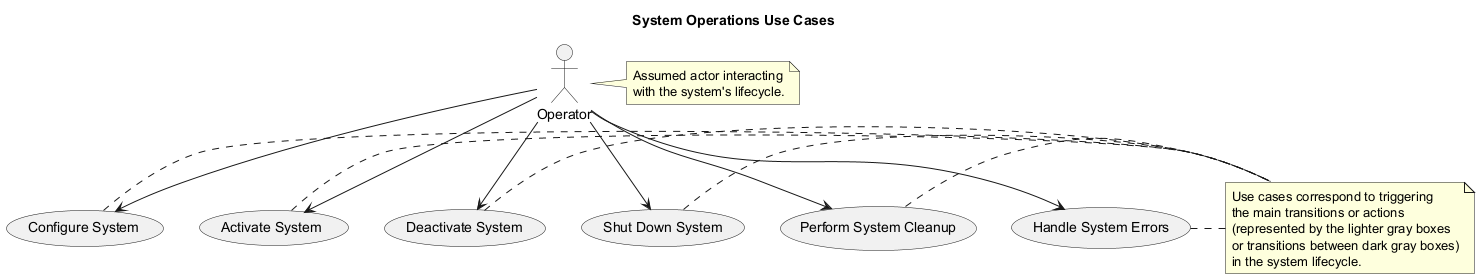

The diagram above was rendered by PlantUML. Its source (embedded in the PNG):
@startuml
title System Operations Use Cases

actor Operator
note right of Operator
  Assumed actor interacting
  with the system's lifecycle.
end note

usecase "Configure System" as UC_Configure
usecase "Activate System" as UC_Activate
usecase "Deactivate System" as UC_Deactivate
usecase "Shut Down System" as UC_Shutdown
usecase "Perform System Cleanup" as UC_Cleanup
usecase "Handle System Errors" as UC_Error

Operator --> UC_Configure
Operator --> UC_Activate
Operator --> UC_Deactivate
Operator --> UC_Shutdown
Operator --> UC_Cleanup
Operator --> UC_Error

note as N1
  Use cases correspond to triggering
  the main transitions or actions
  (represented by the lighter gray boxes
  or transitions between dark gray boxes)
  in the system lifecycle.
endnote
(UC_Configure) . N1
(UC_Activate) . N1
(UC_Deactivate) . N1
(UC_Shutdown) . N1
(UC_Cleanup) . N1
(UC_Error) . N1


@enduml